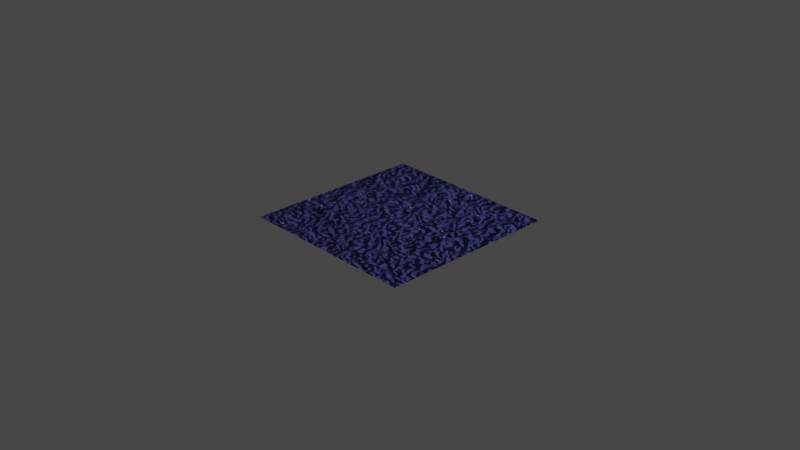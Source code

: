 # Source: displacement-map-test01.blend  (saved by Blender 3.6.11; exported with 4.5.12 LTS)
import bpy
from mathutils import Matrix  # noqa: F401  (used for matrix-valued properties, if any)

bpy.ops.wm.read_factory_settings(use_empty=True)
scene = bpy.context.scene
scene.name = 'Scene'

# ---- collections
col_collection = bpy.data.collections.new('Collection'); scene.collection.children.link(col_collection)

# ---- materials (node trees are filled in below, after node groups)
mat_dispmat = bpy.data.materials.new('DispMat')
mat_dispmat.alpha_threshold = 0.0
mat_dispmat.roughness = 0.5
mat_dispmat.line_color = (0.0, 0.0, 0.0, 1.0)

# ---- material node trees
mat_dispmat.use_nodes = True; mat_dispmat.node_tree.nodes.clear()
_N = mat_dispmat.node_tree.nodes; _L = mat_dispmat.node_tree.links
n0 = _N.new('ShaderNodeOutputMaterial'); n0.name = 'Material Output'; n0.location = (727, 578)
n1 = _N.new('ShaderNodeDisplacement'); n1.name = 'Displacement'; n1.location = (617, 336)
n1.inputs[2].default_value = 1.0
n2 = _N.new('ShaderNodeTexNoise'); n2.name = 'Noise Texture'; n2.location = (-114, 566)
n2.inputs[2].default_value = 272.4
n3 = _N.new('ShaderNodeBsdfAnisotropic'); n3.name = 'Glossy BSDF'; n3.location = (419, 564)
n3.distribution = 'GGX'
n3.inputs[0].default_value = (0.1347, 0.1413, 0.4618, 1.0)
n3.inputs[1].default_value = 1.0
n4 = _N.new('ShaderNodeBump'); n4.name = 'Bump'; n4.location = (187, 547)
n4.inputs[0].default_value = 0.1
n4.inputs[1].default_value = 1.0
n4.inputs[2].default_value = 1.0
n5 = _N.new('ShaderNodeMix'); n5.name = 'Mix'; n5.location = (-1, 235)
n5.data_type = 'RGBA'
n6 = _N.new('ShaderNodeTexNoise'); n6.name = 'Noise Texture.001'; n6.location = (-245, 289)
n6.inputs[2].default_value = 2.8
n6.inputs[4].default_value = 0.6458
n7 = _N.new('ShaderNodeTexVoronoi'); n7.name = 'Voronoi Texture'; n7.location = (222, 279)
n7.distance = 'MINKOWSKI'
n7.feature = 'SMOOTH_F1'
n7.inputs[2].default_value = -11.0
n7.inputs[6].default_value = 0.4792
n7.inputs[7].default_value = 8.3
n7.inputs[8].default_value = 0.5542
n8 = _N.new('ShaderNodeMapRange'); n8.name = 'Map Range'; n8.location = (416, 219)
n8.inputs[4].default_value = 5.0
n9 = _N.new('ShaderNodeTexCoord'); n9.name = 'Texture Coordinate'; n9.location = (-556, 247)
_L.new(n1.outputs[0], n0.inputs[2])
_L.new(n3.outputs[0], n0.inputs[0])
_L.new(n4.outputs[0], n3.inputs[4])
_L.new(n2.outputs[0], n4.inputs[3])
_L.new(n9.outputs[3], n6.inputs[0])
_L.new(n9.outputs[3], n5.inputs[2])
_L.new(n6.outputs[1], n5.inputs[3])
_L.new(n6.outputs[1], n5.inputs[7])
_L.new(n9.outputs[3], n5.inputs[6])
_L.new(n5.outputs[2], n7.inputs[0])
_L.new(n7.outputs[0], n8.inputs[0])
_L.new(n8.outputs[0], n1.inputs[0])
n0.is_active_output = True

# ---- world
world_world = bpy.data.worlds.new('World'); scene.world = world_world
world_world.use_nodes = True; world_world.node_tree.nodes.clear()
_N = world_world.node_tree.nodes; _L = world_world.node_tree.links
n0 = _N.new('ShaderNodeOutputWorld'); n0.name = 'World Output'; n0.location = (300, 300)
n1 = _N.new('ShaderNodeBackground'); n1.name = 'Background'; n1.location = (10, 300)
n1.inputs[0].default_value = (0.05088, 0.05088, 0.05088, 1.0)
_L.new(n1.outputs[0], n0.inputs[0])
n0.is_active_output = True
world_world.color = (0.05088, 0.05088, 0.05088)
world_world.use_sun_shadow = False
world_world.sun_shadow_jitter_overblur = 0.0

# ---- cameras
cam_camera = bpy.data.cameras.new('Camera')
cam_camera.clip_end = 100.0
cam_camera.ortho_scale = 7.314

# ---- lights
light_light = bpy.data.lights.new('Light', 'POINT')
light_light.transmission_factor = 0.0
light_light.energy = 1000.0
light_light.shadow_soft_size = 0.1
light_light.shadow_maximum_resolution = 0.006
light_light.use_absolute_resolution = True

# ---- meshes
me_plane = bpy.data.meshes.new('Plane')
me_plane.from_pydata([(-1.0, -1.0, 0.0), (1.0, -1.0, 0.0), (-1.0, 1.0, 0.0), (1.0, 1.0, 0.0), (-1.0, 0.0, 0.0), (0.0, -1.0, 0.0), (1.0, 0.0, 0.0), (0.0, 1.0, 0.0), (0.0, 0.0, 0.0), (-1.0, -0.09091, 0.0), (-1.0, -0.1818, 0.0), (-1.0, -0.2727, 0.0), (-1.0, -0.3636, 0.0), (-1.0, -0.4545, 0.0), (-1.0, -0.5455, 0.0), (-1.0, -0.6364, 0.0), (-1.0, -0.7273, 0.0), (-1.0, -0.8182, 0.0), (-1.0, -0.9091, 0.0), (0.09091, -1.0, 0.0), (0.1818, -1.0, 0.0), (0.2727, -1.0, 0.0), (0.3636, -1.0, 0.0), (0.4545, -1.0, 0.0), (0.5455, -1.0, 0.0), (0.6364, -1.0, 0.0), (0.7273, -1.0, 0.0), (0.8182, -1.0, 0.0), (0.9091, -1.0, 0.0), (1.0, 0.09091, 0.0), (1.0, 0.1818, 0.0), (1.0, 0.2727, 0.0), (1.0, 0.3636, 0.0), (1.0, 0.4545, 0.0), (1.0, 0.5455, 0.0), (1.0, 0.6364, 0.0), (1.0, 0.7273, 0.0), (1.0, 0.8182, 0.0), (1.0, 0.9091, 0.0), (-0.09091, 1.0, 0.0), (-0.1818, 1.0, 0.0), (-0.2727, 1.0, 0.0), (-0.3636, 1.0, 0.0), (-0.4545, 1.0, 0.0), (-0.5455, 1.0, 0.0), (-0.6364, 1.0, 0.0), (-0.7273, 1.0, 0.0), (-0.8182, 1.0, 0.0), (-0.9091, 1.0, 0.0), (-1.0, 0.9091, 0.0), (-1.0, 0.8182, 0.0), (-1.0, 0.7273, 0.0), (-1.0, 0.6364, 0.0), (-1.0, 0.5455, 0.0), (-1.0, 0.4545, 0.0), (-1.0, 0.3636, 0.0), (-1.0, 0.2727, 0.0), (-1.0, 0.1818, 0.0), (-1.0, 0.09091, 0.0), (-0.9091, -1.0, 0.0), (-0.8182, -1.0, 0.0), (-0.7273, -1.0, 0.0), (-0.6364, -1.0, 0.0), (-0.5455, -1.0, 0.0), (-0.4545, -1.0, 0.0), (-0.3636, -1.0, 0.0), (-0.2727, -1.0, 0.0), (-0.1818, -1.0, 0.0), (-0.09091, -1.0, 0.0), (1.0, -0.9091, 0.0), (1.0, -0.8182, 0.0), (1.0, -0.7273, 0.0), (1.0, -0.6364, 0.0), (1.0, -0.5455, 0.0), (1.0, -0.4545, 0.0), (1.0, -0.3636, 0.0), (1.0, -0.2727, 0.0), (1.0, -0.1818, 0.0), (1.0, -0.09091, 0.0), (0.9091, 1.0, 0.0), (0.8182, 1.0, 0.0), (0.7273, 1.0, 0.0), (0.6364, 1.0, 0.0), (0.5455, 1.0, 0.0), (0.4545, 1.0, 0.0), (0.3636, 1.0, 0.0), (0.2727, 1.0, 0.0), (0.1818, 1.0, 0.0), (0.09091, 1.0, 0.0), (0.0, 0.09091, 0.0), (0.0, 0.1818, 0.0), (0.0, 0.2727, 0.0), (0.0, 0.3636, 0.0), (0.0, 0.4545, 0.0), (0.0, 0.5455, 0.0), (0.0, 0.6364, 0.0), (0.0, 0.7273, 0.0), (0.0, 0.8182, 0.0), (0.0, 0.9091, 0.0), (0.0, -0.9091, 0.0), (0.0, -0.8182, 0.0), (0.0, -0.7273, 0.0), (0.0, -0.6364, 0.0), (0.0, -0.5455, 0.0), (0.0, -0.4545, 0.0), (0.0, -0.3636, 0.0), (0.0, -0.2727, 0.0), (0.0, -0.1818, 0.0), (0.0, -0.09091, 0.0), (-0.09091, 0.0, 0.0), (-0.1818, 0.0, 0.0), (-0.2727, 0.0, 0.0), (-0.3636, 0.0, 0.0), (-0.4545, 0.0, 0.0), (-0.5455, 0.0, 0.0), (-0.6364, 0.0, 0.0), (-0.7273, 0.0, 0.0), (-0.8182, 0.0, 0.0), (-0.9091, 0.0, 0.0), (0.9091, 0.0, 0.0), (0.8182, 0.0, 0.0), (0.7273, 0.0, 0.0), (0.6364, 0.0, 0.0), (0.5455, 0.0, 0.0), (0.4545, 0.0, 0.0), (0.3636, 0.0, 0.0), (0.2727, 0.0, 0.0), (0.1818, 0.0, 0.0), (0.09091, 0.0, 0.0), (0.09091, -0.9091, 0.0), (0.09091, -0.8182, 0.0), (0.09091, -0.7273, 0.0), (0.09091, -0.6364, 0.0), (0.09091, -0.5455, 0.0), (0.09091, -0.4545, 0.0), (0.09091, -0.3636, 0.0), (0.09091, -0.2727, 0.0), (0.09091, -0.1818, 0.0), (0.09091, -0.09091, 0.0), (0.1818, -0.9091, 0.0), (0.1818, -0.8182, 0.0), (0.1818, -0.7273, 0.0), (0.1818, -0.6364, 0.0), (0.1818, -0.5455, 0.0), (0.1818, -0.4545, 0.0), (0.1818, -0.3636, 0.0), (0.1818, -0.2727, 0.0), (0.1818, -0.1818, 0.0), (0.1818, -0.09091, 0.0), (0.2727, -0.9091, 0.0), (0.2727, -0.8182, 0.0), (0.2727, -0.7273, 0.0), (0.2727, -0.6364, 0.0), (0.2727, -0.5455, 0.0), (0.2727, -0.4545, 0.0), (0.2727, -0.3636, 0.0), (0.2727, -0.2727, 0.0), (0.2727, -0.1818, 0.0), (0.2727, -0.09091, 0.0), (0.3636, -0.9091, 0.0), (0.3636, -0.8182, 0.0), (0.3636, -0.7273, 0.0), (0.3636, -0.6364, 0.0), (0.3636, -0.5455, 0.0), (0.3636, -0.4545, 0.0), (0.3636, -0.3636, 0.0), (0.3636, -0.2727, 0.0), (0.3636, -0.1818, 0.0), (0.3636, -0.09091, 0.0), (0.4545, -0.9091, 0.0), (0.4545, -0.8182, 0.0), (0.4545, -0.7273, 0.0), (0.4545, -0.6364, 0.0), (0.4545, -0.5455, 0.0), (0.4545, -0.4545, 0.0), (0.4545, -0.3636, 0.0), (0.4545, -0.2727, 0.0), (0.4545, -0.1818, 0.0), (0.4545, -0.09091, 0.0), (0.5455, -0.9091, 0.0), (0.5455, -0.8182, 0.0), (0.5455, -0.7273, 0.0), (0.5455, -0.6364, 0.0), (0.5455, -0.5455, 0.0), (0.5455, -0.4545, 0.0), (0.5455, -0.3636, 0.0), (0.5455, -0.2727, 0.0), (0.5455, -0.1818, 0.0), (0.5455, -0.09091, 0.0), (0.6364, -0.9091, 0.0), (0.6364, -0.8182, 0.0), (0.6364, -0.7273, 0.0), (0.6364, -0.6364, 0.0), (0.6364, -0.5455, 0.0), (0.6364, -0.4545, 0.0), (0.6364, -0.3636, 0.0), (0.6364, -0.2727, 0.0), (0.6364, -0.1818, 0.0), (0.6364, -0.09091, 0.0), (0.7273, -0.9091, 0.0), (0.7273, -0.8182, 0.0), (0.7273, -0.7273, 0.0), (0.7273, -0.6364, 0.0), (0.7273, -0.5455, 0.0), (0.7273, -0.4545, 0.0), (0.7273, -0.3636, 0.0), (0.7273, -0.2727, 0.0), (0.7273, -0.1818, 0.0), (0.7273, -0.09091, 0.0), (0.8182, -0.9091, 0.0), (0.8182, -0.8182, 0.0), (0.8182, -0.7273, 0.0), (0.8182, -0.6364, 0.0), (0.8182, -0.5455, 0.0), (0.8182, -0.4545, 0.0), (0.8182, -0.3636, 0.0), (0.8182, -0.2727, 0.0), (0.8182, -0.1818, 0.0), (0.8182, -0.09091, 0.0), (0.9091, -0.9091, 0.0), (0.9091, -0.8182, 0.0), (0.9091, -0.7273, 0.0), (0.9091, -0.6364, 0.0), (0.9091, -0.5455, 0.0), (0.9091, -0.4545, 0.0), (0.9091, -0.3636, 0.0), (0.9091, -0.2727, 0.0), (0.9091, -0.1818, 0.0), (0.9091, -0.09091, 0.0), (-0.9091, -0.9091, 0.0), (-0.9091, -0.8182, 0.0), (-0.9091, -0.7273, 0.0), (-0.9091, -0.6364, 0.0), (-0.9091, -0.5455, 0.0), (-0.9091, -0.4545, 0.0), (-0.9091, -0.3636, 0.0), (-0.9091, -0.2727, 0.0), (-0.9091, -0.1818, 0.0), (-0.9091, -0.09091, 0.0), (-0.8182, -0.9091, 0.0), (-0.8182, -0.8182, 0.0), (-0.8182, -0.7273, 0.0), (-0.8182, -0.6364, 0.0), (-0.8182, -0.5455, 0.0), (-0.8182, -0.4545, 0.0), (-0.8182, -0.3636, 0.0), (-0.8182, -0.2727, 0.0), (-0.8182, -0.1818, 0.0), (-0.8182, -0.09091, 0.0), (-0.7273, -0.9091, 0.0), (-0.7273, -0.8182, 0.0), (-0.7273, -0.7273, 0.0), (-0.7273, -0.6364, 0.0), (-0.7273, -0.5455, 0.0), (-0.7273, -0.4545, 0.0), (-0.7273, -0.3636, 0.0), (-0.7273, -0.2727, 0.0), (-0.7273, -0.1818, 0.0), (-0.7273, -0.09091, 0.0), (-0.6364, -0.9091, 0.0), (-0.6364, -0.8182, 0.0), (-0.6364, -0.7273, 0.0), (-0.6364, -0.6364, 0.0), (-0.6364, -0.5455, 0.0), (-0.6364, -0.4545, 0.0), (-0.6364, -0.3636, 0.0), (-0.6364, -0.2727, 0.0), (-0.6364, -0.1818, 0.0), (-0.6364, -0.09091, 0.0), (-0.5455, -0.9091, 0.0), (-0.5455, -0.8182, 0.0), (-0.5455, -0.7273, 0.0), (-0.5455, -0.6364, 0.0), (-0.5455, -0.5455, 0.0), (-0.5455, -0.4545, 0.0), (-0.5455, -0.3636, 0.0), (-0.5455, -0.2727, 0.0), (-0.5455, -0.1818, 0.0), (-0.5455, -0.09091, 0.0), (-0.4545, -0.9091, 0.0), (-0.4545, -0.8182, 0.0), (-0.4545, -0.7273, 0.0), (-0.4545, -0.6364, 0.0), (-0.4545, -0.5455, 0.0), (-0.4545, -0.4545, 0.0), (-0.4545, -0.3636, 0.0), (-0.4545, -0.2727, 0.0), (-0.4545, -0.1818, 0.0), (-0.4545, -0.09091, 0.0), (-0.3636, -0.9091, 0.0), (-0.3636, -0.8182, 0.0), (-0.3636, -0.7273, 0.0), (-0.3636, -0.6364, 0.0), (-0.3636, -0.5455, 0.0), (-0.3636, -0.4545, 0.0), (-0.3636, -0.3636, 0.0), (-0.3636, -0.2727, 0.0), (-0.3636, -0.1818, 0.0), (-0.3636, -0.09091, 0.0), (-0.2727, -0.9091, 0.0), (-0.2727, -0.8182, 0.0), (-0.2727, -0.7273, 0.0), (-0.2727, -0.6364, 0.0), (-0.2727, -0.5455, 0.0), (-0.2727, -0.4545, 0.0), (-0.2727, -0.3636, 0.0), (-0.2727, -0.2727, 0.0), (-0.2727, -0.1818, 0.0), (-0.2727, -0.09091, 0.0), (-0.1818, -0.9091, 0.0), (-0.1818, -0.8182, 0.0), (-0.1818, -0.7273, 0.0), (-0.1818, -0.6364, 0.0), (-0.1818, -0.5455, 0.0), (-0.1818, -0.4545, 0.0), (-0.1818, -0.3636, 0.0), (-0.1818, -0.2727, 0.0), (-0.1818, -0.1818, 0.0), (-0.1818, -0.09091, 0.0), (-0.09091, -0.9091, 0.0), (-0.09091, -0.8182, 0.0), (-0.09091, -0.7273, 0.0), (-0.09091, -0.6364, 0.0), (-0.09091, -0.5455, 0.0), (-0.09091, -0.4545, 0.0), (-0.09091, -0.3636, 0.0), (-0.09091, -0.2727, 0.0), (-0.09091, -0.1818, 0.0), (-0.09091, -0.09091, 0.0), (-0.9091, 0.09091, 0.0), (-0.9091, 0.1818, 0.0), (-0.9091, 0.2727, 0.0), (-0.9091, 0.3636, 0.0), (-0.9091, 0.4545, 0.0), (-0.9091, 0.5455, 0.0), (-0.9091, 0.6364, 0.0), (-0.9091, 0.7273, 0.0), (-0.9091, 0.8182, 0.0), (-0.9091, 0.9091, 0.0), (-0.8182, 0.09091, 0.0), (-0.8182, 0.1818, 0.0), (-0.8182, 0.2727, 0.0), (-0.8182, 0.3636, 0.0), (-0.8182, 0.4545, 0.0), (-0.8182, 0.5455, 0.0), (-0.8182, 0.6364, 0.0), (-0.8182, 0.7273, 0.0), (-0.8182, 0.8182, 0.0), (-0.8182, 0.9091, 0.0), (-0.7273, 0.09091, 0.0), (-0.7273, 0.1818, 0.0), (-0.7273, 0.2727, 0.0), (-0.7273, 0.3636, 0.0), (-0.7273, 0.4545, 0.0), (-0.7273, 0.5455, 0.0), (-0.7273, 0.6364, 0.0), (-0.7273, 0.7273, 0.0), (-0.7273, 0.8182, 0.0), (-0.7273, 0.9091, 0.0), (-0.6364, 0.09091, 0.0), (-0.6364, 0.1818, 0.0), (-0.6364, 0.2727, 0.0), (-0.6364, 0.3636, 0.0), (-0.6364, 0.4545, 0.0), (-0.6364, 0.5455, 0.0), (-0.6364, 0.6364, 0.0), (-0.6364, 0.7273, 0.0), (-0.6364, 0.8182, 0.0), (-0.6364, 0.9091, 0.0), (-0.5455, 0.09091, 0.0), (-0.5455, 0.1818, 0.0), (-0.5455, 0.2727, 0.0), (-0.5455, 0.3636, 0.0), (-0.5455, 0.4545, 0.0), (-0.5455, 0.5455, 0.0), (-0.5455, 0.6364, 0.0), (-0.5455, 0.7273, 0.0), (-0.5455, 0.8182, 0.0), (-0.5455, 0.9091, 0.0), (-0.4545, 0.09091, 0.0), (-0.4545, 0.1818, 0.0), (-0.4545, 0.2727, 0.0), (-0.4545, 0.3636, 0.0), (-0.4545, 0.4545, 0.0), (-0.4545, 0.5455, 0.0), (-0.4545, 0.6364, 0.0), (-0.4545, 0.7273, 0.0), (-0.4545, 0.8182, 0.0), (-0.4545, 0.9091, 0.0), (-0.3636, 0.09091, 0.0), (-0.3636, 0.1818, 0.0), (-0.3636, 0.2727, 0.0), (-0.3636, 0.3636, 0.0), (-0.3636, 0.4545, 0.0), (-0.3636, 0.5455, 0.0), (-0.3636, 0.6364, 0.0), (-0.3636, 0.7273, 0.0), (-0.3636, 0.8182, 0.0), (-0.3636, 0.9091, 0.0), (-0.2727, 0.09091, 0.0), (-0.2727, 0.1818, 0.0), (-0.2727, 0.2727, 0.0), (-0.2727, 0.3636, 0.0), (-0.2727, 0.4545, 0.0), (-0.2727, 0.5455, 0.0), (-0.2727, 0.6364, 0.0), (-0.2727, 0.7273, 0.0), (-0.2727, 0.8182, 0.0), (-0.2727, 0.9091, 0.0), (-0.1818, 0.09091, 0.0), (-0.1818, 0.1818, 0.0), (-0.1818, 0.2727, 0.0), (-0.1818, 0.3636, 0.0), (-0.1818, 0.4545, 0.0), (-0.1818, 0.5455, 0.0), (-0.1818, 0.6364, 0.0), (-0.1818, 0.7273, 0.0), (-0.1818, 0.8182, 0.0), (-0.1818, 0.9091, 0.0), (-0.09091, 0.09091, 0.0), (-0.09091, 0.1818, 0.0), (-0.09091, 0.2727, 0.0), (-0.09091, 0.3636, 0.0), (-0.09091, 0.4545, 0.0), (-0.09091, 0.5455, 0.0), (-0.09091, 0.6364, 0.0), (-0.09091, 0.7273, 0.0), (-0.09091, 0.8182, 0.0), (-0.09091, 0.9091, 0.0), (0.09091, 0.09091, 0.0), (0.09091, 0.1818, 0.0), (0.09091, 0.2727, 0.0), (0.09091, 0.3636, 0.0), (0.09091, 0.4545, 0.0), (0.09091, 0.5455, 0.0), (0.09091, 0.6364, 0.0), (0.09091, 0.7273, 0.0), (0.09091, 0.8182, 0.0), (0.09091, 0.9091, 0.0), (0.1818, 0.09091, 0.0), (0.1818, 0.1818, 0.0), (0.1818, 0.2727, 0.0), (0.1818, 0.3636, 0.0), (0.1818, 0.4545, 0.0), (0.1818, 0.5455, 0.0), (0.1818, 0.6364, 0.0), (0.1818, 0.7273, 0.0), (0.1818, 0.8182, 0.0), (0.1818, 0.9091, 0.0), (0.2727, 0.09091, 0.0), (0.2727, 0.1818, 0.0), (0.2727, 0.2727, 0.0), (0.2727, 0.3636, 0.0), (0.2727, 0.4545, 0.0), (0.2727, 0.5455, 0.0), (0.2727, 0.6364, 0.0), (0.2727, 0.7273, 0.0), (0.2727, 0.8182, 0.0), (0.2727, 0.9091, 0.0), (0.3636, 0.09091, 0.0), (0.3636, 0.1818, 0.0), (0.3636, 0.2727, 0.0), (0.3636, 0.3636, 0.0), (0.3636, 0.4545, 0.0), (0.3636, 0.5455, 0.0), (0.3636, 0.6364, 0.0), (0.3636, 0.7273, 0.0), (0.3636, 0.8182, 0.0), (0.3636, 0.9091, 0.0), (0.4545, 0.09091, 0.0), (0.4545, 0.1818, 0.0), (0.4545, 0.2727, 0.0), (0.4545, 0.3636, 0.0), (0.4545, 0.4545, 0.0), (0.4545, 0.5455, 0.0), (0.4545, 0.6364, 0.0), (0.4545, 0.7273, 0.0), (0.4545, 0.8182, 0.0), (0.4545, 0.9091, 0.0), (0.5455, 0.09091, 0.0), (0.5455, 0.1818, 0.0), (0.5455, 0.2727, 0.0), (0.5455, 0.3636, 0.0), (0.5455, 0.4545, 0.0), (0.5455, 0.5455, 0.0), (0.5455, 0.6364, 0.0), (0.5455, 0.7273, 0.0), (0.5455, 0.8182, 0.0), (0.5455, 0.9091, 0.0), (0.6364, 0.09091, 0.0), (0.6364, 0.1818, 0.0), (0.6364, 0.2727, 0.0), (0.6364, 0.3636, 0.0), (0.6364, 0.4545, 0.0), (0.6364, 0.5455, 0.0), (0.6364, 0.6364, 0.0), (0.6364, 0.7273, 0.0), (0.6364, 0.8182, 0.0), (0.6364, 0.9091, 0.0), (0.7273, 0.09091, 0.0), (0.7273, 0.1818, 0.0), (0.7273, 0.2727, 0.0), (0.7273, 0.3636, 0.0), (0.7273, 0.4545, 0.0), (0.7273, 0.5455, 0.0), (0.7273, 0.6364, 0.0), (0.7273, 0.7273, 0.0), (0.7273, 0.8182, 0.0), (0.7273, 0.9091, 0.0), (0.8182, 0.09091, 0.0), (0.8182, 0.1818, 0.0), (0.8182, 0.2727, 0.0), (0.8182, 0.3636, 0.0), (0.8182, 0.4545, 0.0), (0.8182, 0.5455, 0.0), (0.8182, 0.6364, 0.0), (0.8182, 0.7273, 0.0), (0.8182, 0.8182, 0.0), (0.8182, 0.9091, 0.0), (0.9091, 0.09091, 0.0), (0.9091, 0.1818, 0.0), (0.9091, 0.2727, 0.0), (0.9091, 0.3636, 0.0), (0.9091, 0.4545, 0.0), (0.9091, 0.5455, 0.0), (0.9091, 0.6364, 0.0), (0.9091, 0.7273, 0.0), (0.9091, 0.8182, 0.0), (0.9091, 0.9091, 0.0)], [], [(528, 38, 3, 79), (428, 98, 7, 39), (328, 108, 8, 109), (228, 78, 6, 119), (108, 138, 128, 8), (138, 148, 127, 128), (148, 158, 126, 127), (158, 168, 125, 126), (168, 178, 124, 125), (178, 188, 123, 124), (188, 198, 122, 123), (198, 208, 121, 122), (208, 218, 120, 121), (218, 228, 119, 120), (5, 19, 129, 99), (99, 129, 130, 100), (100, 130, 131, 101), (101, 131, 132, 102), (102, 132, 133, 103), (103, 133, 134, 104), (104, 134, 135, 105), (105, 135, 136, 106), (106, 136, 137, 107), (107, 137, 138, 108), (19, 20, 139, 129), (129, 139, 140, 130), (130, 140, 141, 131), (131, 141, 142, 132), (132, 142, 143, 133), (133, 143, 144, 134), (134, 144, 145, 135), (135, 145, 146, 136), (136, 146, 147, 137), (137, 147, 148, 138), (20, 21, 149, 139), (139, 149, 150, 140), (140, 150, 151, 141), (141, 151, 152, 142), (142, 152, 153, 143), (143, 153, 154, 144), (144, 154, 155, 145), (145, 155, 156, 146), (146, 156, 157, 147), (147, 157, 158, 148), (21, 22, 159, 149), (149, 159, 160, 150), (150, 160, 161, 151), (151, 161, 162, 152), (152, 162, 163, 153), (153, 163, 164, 154), (154, 164, 165, 155), (155, 165, 166, 156), (156, 166, 167, 157), (157, 167, 168, 158), (22, 23, 169, 159), (159, 169, 170, 160), (160, 170, 171, 161), (161, 171, 172, 162), (162, 172, 173, 163), (163, 173, 174, 164), (164, 174, 175, 165), (165, 175, 176, 166), (166, 176, 177, 167), (167, 177, 178, 168), (23, 24, 179, 169), (169, 179, 180, 170), (170, 180, 181, 171), (171, 181, 182, 172), (172, 182, 183, 173), (173, 183, 184, 174), (174, 184, 185, 175), (175, 185, 186, 176), (176, 186, 187, 177), (177, 187, 188, 178), (24, 25, 189, 179), (179, 189, 190, 180), (180, 190, 191, 181), (181, 191, 192, 182), (182, 192, 193, 183), (183, 193, 194, 184), (184, 194, 195, 185), (185, 195, 196, 186), (186, 196, 197, 187), (187, 197, 198, 188), (25, 26, 199, 189), (189, 199, 200, 190), (190, 200, 201, 191), (191, 201, 202, 192), (192, 202, 203, 193), (193, 203, 204, 194), (194, 204, 205, 195), (195, 205, 206, 196), (196, 206, 207, 197), (197, 207, 208, 198), (26, 27, 209, 199), (199, 209, 210, 200), (200, 210, 211, 201), (201, 211, 212, 202), (202, 212, 213, 203), (203, 213, 214, 204), (204, 214, 215, 205), (205, 215, 216, 206), (206, 216, 217, 207), (207, 217, 218, 208), (27, 28, 219, 209), (209, 219, 220, 210), (210, 220, 221, 211), (211, 221, 222, 212), (212, 222, 223, 213), (213, 223, 224, 214), (214, 224, 225, 215), (215, 225, 226, 216), (216, 226, 227, 217), (217, 227, 228, 218), (28, 1, 69, 219), (219, 69, 70, 220), (220, 70, 71, 221), (221, 71, 72, 222), (222, 72, 73, 223), (223, 73, 74, 224), (224, 74, 75, 225), (225, 75, 76, 226), (226, 76, 77, 227), (227, 77, 78, 228), (9, 238, 118, 4), (238, 248, 117, 118), (248, 258, 116, 117), (258, 268, 115, 116), (268, 278, 114, 115), (278, 288, 113, 114), (288, 298, 112, 113), (298, 308, 111, 112), (308, 318, 110, 111), (318, 328, 109, 110), (0, 59, 229, 18), (18, 229, 230, 17), (17, 230, 231, 16), (16, 231, 232, 15), (15, 232, 233, 14), (14, 233, 234, 13), (13, 234, 235, 12), (12, 235, 236, 11), (11, 236, 237, 10), (10, 237, 238, 9), (59, 60, 239, 229), (229, 239, 240, 230), (230, 240, 241, 231), (231, 241, 242, 232), (232, 242, 243, 233), (233, 243, 244, 234), (234, 244, 245, 235), (235, 245, 246, 236), (236, 246, 247, 237), (237, 247, 248, 238), (60, 61, 249, 239), (239, 249, 250, 240), (240, 250, 251, 241), (241, 251, 252, 242), (242, 252, 253, 243), (243, 253, 254, 244), (244, 254, 255, 245), (245, 255, 256, 246), (246, 256, 257, 247), (247, 257, 258, 248), (61, 62, 259, 249), (249, 259, 260, 250), (250, 260, 261, 251), (251, 261, 262, 252), (252, 262, 263, 253), (253, 263, 264, 254), (254, 264, 265, 255), (255, 265, 266, 256), (256, 266, 267, 257), (257, 267, 268, 258), (62, 63, 269, 259), (259, 269, 270, 260), (260, 270, 271, 261), (261, 271, 272, 262), (262, 272, 273, 263), (263, 273, 274, 264), (264, 274, 275, 265), (265, 275, 276, 266), (266, 276, 277, 267), (267, 277, 278, 268), (63, 64, 279, 269), (269, 279, 280, 270), (270, 280, 281, 271), (271, 281, 282, 272), (272, 282, 283, 273), (273, 283, 284, 274), (274, 284, 285, 275), (275, 285, 286, 276), (276, 286, 287, 277), (277, 287, 288, 278), (64, 65, 289, 279), (279, 289, 290, 280), (280, 290, 291, 281), (281, 291, 292, 282), (282, 292, 293, 283), (283, 293, 294, 284), (284, 294, 295, 285), (285, 295, 296, 286), (286, 296, 297, 287), (287, 297, 298, 288), (65, 66, 299, 289), (289, 299, 300, 290), (290, 300, 301, 291), (291, 301, 302, 292), (292, 302, 303, 293), (293, 303, 304, 294), (294, 304, 305, 295), (295, 305, 306, 296), (296, 306, 307, 297), (297, 307, 308, 298), (66, 67, 309, 299), (299, 309, 310, 300), (300, 310, 311, 301), (301, 311, 312, 302), (302, 312, 313, 303), (303, 313, 314, 304), (304, 314, 315, 305), (305, 315, 316, 306), (306, 316, 317, 307), (307, 317, 318, 308), (67, 68, 319, 309), (309, 319, 320, 310), (310, 320, 321, 311), (311, 321, 322, 312), (312, 322, 323, 313), (313, 323, 324, 314), (314, 324, 325, 315), (315, 325, 326, 316), (316, 326, 327, 317), (317, 327, 328, 318), (68, 5, 99, 319), (319, 99, 100, 320), (320, 100, 101, 321), (321, 101, 102, 322), (322, 102, 103, 323), (323, 103, 104, 324), (324, 104, 105, 325), (325, 105, 106, 326), (326, 106, 107, 327), (327, 107, 108, 328), (49, 338, 48, 2), (338, 348, 47, 48), (348, 358, 46, 47), (358, 368, 45, 46), (368, 378, 44, 45), (378, 388, 43, 44), (388, 398, 42, 43), (398, 408, 41, 42), (408, 418, 40, 41), (418, 428, 39, 40), (4, 118, 329, 58), (58, 329, 330, 57), (57, 330, 331, 56), (56, 331, 332, 55), (55, 332, 333, 54), (54, 333, 334, 53), (53, 334, 335, 52), (52, 335, 336, 51), (51, 336, 337, 50), (50, 337, 338, 49), (118, 117, 339, 329), (329, 339, 340, 330), (330, 340, 341, 331), (331, 341, 342, 332), (332, 342, 343, 333), (333, 343, 344, 334), (334, 344, 345, 335), (335, 345, 346, 336), (336, 346, 347, 337), (337, 347, 348, 338), (117, 116, 349, 339), (339, 349, 350, 340), (340, 350, 351, 341), (341, 351, 352, 342), (342, 352, 353, 343), (343, 353, 354, 344), (344, 354, 355, 345), (345, 355, 356, 346), (346, 356, 357, 347), (347, 357, 358, 348), (116, 115, 359, 349), (349, 359, 360, 350), (350, 360, 361, 351), (351, 361, 362, 352), (352, 362, 363, 353), (353, 363, 364, 354), (354, 364, 365, 355), (355, 365, 366, 356), (356, 366, 367, 357), (357, 367, 368, 358), (115, 114, 369, 359), (359, 369, 370, 360), (360, 370, 371, 361), (361, 371, 372, 362), (362, 372, 373, 363), (363, 373, 374, 364), (364, 374, 375, 365), (365, 375, 376, 366), (366, 376, 377, 367), (367, 377, 378, 368), (114, 113, 379, 369), (369, 379, 380, 370), (370, 380, 381, 371), (371, 381, 382, 372), (372, 382, 383, 373), (373, 383, 384, 374), (374, 384, 385, 375), (375, 385, 386, 376), (376, 386, 387, 377), (377, 387, 388, 378), (113, 112, 389, 379), (379, 389, 390, 380), (380, 390, 391, 381), (381, 391, 392, 382), (382, 392, 393, 383), (383, 393, 394, 384), (384, 394, 395, 385), (385, 395, 396, 386), (386, 396, 397, 387), (387, 397, 398, 388), (112, 111, 399, 389), (389, 399, 400, 390), (390, 400, 401, 391), (391, 401, 402, 392), (392, 402, 403, 393), (393, 403, 404, 394), (394, 404, 405, 395), (395, 405, 406, 396), (396, 406, 407, 397), (397, 407, 408, 398), (111, 110, 409, 399), (399, 409, 410, 400), (400, 410, 411, 401), (401, 411, 412, 402), (402, 412, 413, 403), (403, 413, 414, 404), (404, 414, 415, 405), (405, 415, 416, 406), (406, 416, 417, 407), (407, 417, 418, 408), (110, 109, 419, 409), (409, 419, 420, 410), (410, 420, 421, 411), (411, 421, 422, 412), (412, 422, 423, 413), (413, 423, 424, 414), (414, 424, 425, 415), (415, 425, 426, 416), (416, 426, 427, 417), (417, 427, 428, 418), (109, 8, 89, 419), (419, 89, 90, 420), (420, 90, 91, 421), (421, 91, 92, 422), (422, 92, 93, 423), (423, 93, 94, 424), (424, 94, 95, 425), (425, 95, 96, 426), (426, 96, 97, 427), (427, 97, 98, 428), (98, 438, 88, 7), (438, 448, 87, 88), (448, 458, 86, 87), (458, 468, 85, 86), (468, 478, 84, 85), (478, 488, 83, 84), (488, 498, 82, 83), (498, 508, 81, 82), (508, 518, 80, 81), (518, 528, 79, 80), (8, 128, 429, 89), (89, 429, 430, 90), (90, 430, 431, 91), (91, 431, 432, 92), (92, 432, 433, 93), (93, 433, 434, 94), (94, 434, 435, 95), (95, 435, 436, 96), (96, 436, 437, 97), (97, 437, 438, 98), (128, 127, 439, 429), (429, 439, 440, 430), (430, 440, 441, 431), (431, 441, 442, 432), (432, 442, 443, 433), (433, 443, 444, 434), (434, 444, 445, 435), (435, 445, 446, 436), (436, 446, 447, 437), (437, 447, 448, 438), (127, 126, 449, 439), (439, 449, 450, 440), (440, 450, 451, 441), (441, 451, 452, 442), (442, 452, 453, 443), (443, 453, 454, 444), (444, 454, 455, 445), (445, 455, 456, 446), (446, 456, 457, 447), (447, 457, 458, 448), (126, 125, 459, 449), (449, 459, 460, 450), (450, 460, 461, 451), (451, 461, 462, 452), (452, 462, 463, 453), (453, 463, 464, 454), (454, 464, 465, 455), (455, 465, 466, 456), (456, 466, 467, 457), (457, 467, 468, 458), (125, 124, 469, 459), (459, 469, 470, 460), (460, 470, 471, 461), (461, 471, 472, 462), (462, 472, 473, 463), (463, 473, 474, 464), (464, 474, 475, 465), (465, 475, 476, 466), (466, 476, 477, 467), (467, 477, 478, 468), (124, 123, 479, 469), (469, 479, 480, 470), (470, 480, 481, 471), (471, 481, 482, 472), (472, 482, 483, 473), (473, 483, 484, 474), (474, 484, 485, 475), (475, 485, 486, 476), (476, 486, 487, 477), (477, 487, 488, 478), (123, 122, 489, 479), (479, 489, 490, 480), (480, 490, 491, 481), (481, 491, 492, 482), (482, 492, 493, 483), (483, 493, 494, 484), (484, 494, 495, 485), (485, 495, 496, 486), (486, 496, 497, 487), (487, 497, 498, 488), (122, 121, 499, 489), (489, 499, 500, 490), (490, 500, 501, 491), (491, 501, 502, 492), (492, 502, 503, 493), (493, 503, 504, 494), (494, 504, 505, 495), (495, 505, 506, 496), (496, 506, 507, 497), (497, 507, 508, 498), (121, 120, 509, 499), (499, 509, 510, 500), (500, 510, 511, 501), (501, 511, 512, 502), (502, 512, 513, 503), (503, 513, 514, 504), (504, 514, 515, 505), (505, 515, 516, 506), (506, 516, 517, 507), (507, 517, 518, 508), (120, 119, 519, 509), (509, 519, 520, 510), (510, 520, 521, 511), (511, 521, 522, 512), (512, 522, 523, 513), (513, 523, 524, 514), (514, 524, 525, 515), (515, 525, 526, 516), (516, 526, 527, 517), (517, 527, 528, 518), (119, 6, 29, 519), (519, 29, 30, 520), (520, 30, 31, 521), (521, 31, 32, 522), (522, 32, 33, 523), (523, 33, 34, 524), (524, 34, 35, 525), (525, 35, 36, 526), (526, 36, 37, 527), (527, 37, 38, 528)])
_uv = me_plane.uv_layers.new(name='UVMap')
_uv.uv.foreach_set('vector', [0.9545, 0.9545, 1.0, 0.9545, 1.0, 1.0, 0.9545, 1.0, 0.4545, 0.9545, 0.5, 0.9545, 0.5, 1.0, 0.4545, 1.0, 0.4545, 0.4545, 0.5, 0.4545, 0.5, 0.5, 0.4545, 0.5, 0.9545, 0.4545, 1.0, 0.4545, 1.0, 0.5, 0.9545, 0.5, 0.5, 0.4545, 0.5455, 0.4545, 0.5455, 0.5, 0.5, 0.5, 0.5455, 0.4545, 0.5909, 0.4545, 0.5909, 0.5, 0.5455, 0.5, 0.5909, 0.4545, 0.6364, 0.4545, 0.6364, 0.5, 0.5909, 0.5, 0.6364, 0.4545, 0.6818, 0.4545, 0.6818, 0.5, 0.6364, 0.5, 0.6818, 0.4545, 0.7273, 0.4545, 0.7273, 0.5, 0.6818, 0.5, 0.7273, 0.4545, 0.7727, 0.4545, 0.7727, 0.5, 0.7273, 0.5, 0.7727, 0.4545, 0.8182, 0.4545, 0.8182, 0.5, 0.7727, 0.5, 0.8182, 0.4545, 0.8636, 0.4545, 0.8636, 0.5, 0.8182, 0.5, 0.8636, 0.4545, 0.9091, 0.4545, 0.9091, 0.5, 0.8636, 0.5, 0.9091, 0.4545, 0.9545, 0.4545, 0.9545, 0.5, 0.9091, 0.5, 0.5, 0.0, 0.5455, 0.0, 0.5455, 0.04545, 0.5, 0.04545, 0.5, 0.04545, 0.5455, 0.04545, 0.5455, 0.09091, 0.5, 0.09091, 0.5, 0.09091, 0.5455, 0.09091, 0.5455, 0.1364, 0.5, 0.1364, 0.5, 0.1364, 0.5455, 0.1364, 0.5455, 0.1818, 0.5, 0.1818, 0.5, 0.1818, 0.5455, 0.1818, 0.5455, 0.2273, 0.5, 0.2273, 0.5, 0.2273, 0.5455, 0.2273, 0.5455, 0.2727, 0.5, 0.2727, 0.5, 0.2727, 0.5455, 0.2727, 0.5455, 0.3182, 0.5, 0.3182, 0.5, 0.3182, 0.5455, 0.3182, 0.5455, 0.3636, 0.5, 0.3636, 0.5, 0.3636, 0.5455, 0.3636, 0.5455, 0.4091, 0.5, 0.4091, 0.5, 0.4091, 0.5455, 0.4091, 0.5455, 0.4545, 0.5, 0.4545, 0.5455, 0.0, 0.5909, 0.0, 0.5909, 0.04545, 0.5455, 0.04545, 0.5455, 0.04545, 0.5909, 0.04545, 0.5909, 0.09091, 0.5455, 0.09091, 0.5455, 0.09091, 0.5909, 0.09091, 0.5909, 0.1364, 0.5455, 0.1364, 0.5455, 0.1364, 0.5909, 0.1364, 0.5909, 0.1818, 0.5455, 0.1818, 0.5455, 0.1818, 0.5909, 0.1818, 0.5909, 0.2273, 0.5455, 0.2273, 0.5455, 0.2273, 0.5909, 0.2273, 0.5909, 0.2727, 0.5455, 0.2727, 0.5455, 0.2727, 0.5909, 0.2727, 0.5909, 0.3182, 0.5455, 0.3182, 0.5455, 0.3182, 0.5909, 0.3182, 0.5909, 0.3636, 0.5455, 0.3636, 0.5455, 0.3636, 0.5909, 0.3636, 0.5909, 0.4091, 0.5455, 0.4091, 0.5455, 0.4091, 0.5909, 0.4091, 0.5909, 0.4545, 0.5455, 0.4545, 0.5909, 0.0, 0.6364, 0.0, 0.6364, 0.04545, 0.5909, 0.04545, 0.5909, 0.04545, 0.6364, 0.04545, 0.6364, 0.09091, 0.5909, 0.09091, 0.5909, 0.09091, 0.6364, 0.09091, 0.6364, 0.1364, 0.5909, 0.1364, 0.5909, 0.1364, 0.6364, 0.1364, 0.6364, 0.1818, 0.5909, 0.1818, 0.5909, 0.1818, 0.6364, 0.1818, 0.6364, 0.2273, 0.5909, 0.2273, 0.5909, 0.2273, 0.6364, 0.2273, 0.6364, 0.2727, 0.5909, 0.2727, 0.5909, 0.2727, 0.6364, 0.2727, 0.6364, 0.3182, 0.5909, 0.3182, 0.5909, 0.3182, 0.6364, 0.3182, 0.6364, 0.3636, 0.5909, 0.3636, 0.5909, 0.3636, 0.6364, 0.3636, 0.6364, 0.4091, 0.5909, 0.4091, 0.5909, 0.4091, 0.6364, 0.4091, 0.6364, 0.4545, 0.5909, 0.4545, 0.6364, 0.0, 0.6818, 0.0, 0.6818, 0.04545, 0.6364, 0.04545, 0.6364, 0.04545, 0.6818, 0.04545, 0.6818, 0.09091, 0.6364, 0.09091, 0.6364, 0.09091, 0.6818, 0.09091, 0.6818, 0.1364, 0.6364, 0.1364, 0.6364, 0.1364, 0.6818, 0.1364, 0.6818, 0.1818, 0.6364, 0.1818, 0.6364, 0.1818, 0.6818, 0.1818, 0.6818, 0.2273, 0.6364, 0.2273, 0.6364, 0.2273, 0.6818, 0.2273, 0.6818, 0.2727, 0.6364, 0.2727, 0.6364, 0.2727, 0.6818, 0.2727, 0.6818, 0.3182, 0.6364, 0.3182, 0.6364, 0.3182, 0.6818, 0.3182, 0.6818, 0.3636, 0.6364, 0.3636, 0.6364, 0.3636, 0.6818, 0.3636, 0.6818, 0.4091, 0.6364, 0.4091, 0.6364, 0.4091, 0.6818, 0.4091, 0.6818, 0.4545, 0.6364, 0.4545, 0.6818, 0.0, 0.7273, 0.0, 0.7273, 0.04545, 0.6818, 0.04545, 0.6818, 0.04545, 0.7273, 0.04545, 0.7273, 0.09091, 0.6818, 0.09091, 0.6818, 0.09091, 0.7273, 0.09091, 0.7273, 0.1364, 0.6818, 0.1364, 0.6818, 0.1364, 0.7273, 0.1364, 0.7273, 0.1818, 0.6818, 0.1818, 0.6818, 0.1818, 0.7273, 0.1818, 0.7273, 0.2273, 0.6818, 0.2273, 0.6818, 0.2273, 0.7273, 0.2273, 0.7273, 0.2727, 0.6818, 0.2727, 0.6818, 0.2727, 0.7273, 0.2727, 0.7273, 0.3182, 0.6818, 0.3182, 0.6818, 0.3182, 0.7273, 0.3182, 0.7273, 0.3636, 0.6818, 0.3636, 0.6818, 0.3636, 0.7273, 0.3636, 0.7273, 0.4091, 0.6818, 0.4091, 0.6818, 0.4091, 0.7273, 0.4091, 0.7273, 0.4545, 0.6818, 0.4545, 0.7273, 0.0, 0.7727, 0.0, 0.7727, 0.04545, 0.7273, 0.04545, 0.7273, 0.04545, 0.7727, 0.04545, 0.7727, 0.09091, 0.7273, 0.09091, 0.7273, 0.09091, 0.7727, 0.09091, 0.7727, 0.1364, 0.7273, 0.1364, 0.7273, 0.1364, 0.7727, 0.1364, 0.7727, 0.1818, 0.7273, 0.1818, 0.7273, 0.1818, 0.7727, 0.1818, 0.7727, 0.2273, 0.7273, 0.2273, 0.7273, 0.2273, 0.7727, 0.2273, 0.7727, 0.2727, 0.7273, 0.2727, 0.7273, 0.2727, 0.7727, 0.2727, 0.7727, 0.3182, 0.7273, 0.3182, 0.7273, 0.3182, 0.7727, 0.3182, 0.7727, 0.3636, 0.7273, 0.3636, 0.7273, 0.3636, 0.7727, 0.3636, 0.7727, 0.4091, 0.7273, 0.4091, 0.7273, 0.4091, 0.7727, 0.4091, 0.7727, 0.4545, 0.7273, 0.4545, 0.7727, 0.0, 0.8182, 0.0, 0.8182, 0.04545, 0.7727, 0.04545, 0.7727, 0.04545, 0.8182, 0.04545, 0.8182, 0.09091, 0.7727, 0.09091, 0.7727, 0.09091, 0.8182, 0.09091, 0.8182, 0.1364, 0.7727, 0.1364, 0.7727, 0.1364, 0.8182, 0.1364, 0.8182, 0.1818, 0.7727, 0.1818, 0.7727, 0.1818, 0.8182, 0.1818, 0.8182, 0.2273, 0.7727, 0.2273, 0.7727, 0.2273, 0.8182, 0.2273, 0.8182, 0.2727, 0.7727, 0.2727, 0.7727, 0.2727, 0.8182, 0.2727, 0.8182, 0.3182, 0.7727, 0.3182, 0.7727, 0.3182, 0.8182, 0.3182, 0.8182, 0.3636, 0.7727, 0.3636, 0.7727, 0.3636, 0.8182, 0.3636, 0.8182, 0.4091, 0.7727, 0.4091, 0.7727, 0.4091, 0.8182, 0.4091, 0.8182, 0.4545, 0.7727, 0.4545, 0.8182, 0.0, 0.8636, 0.0, 0.8636, 0.04545, 0.8182, 0.04545, 0.8182, 0.04545, 0.8636, 0.04545, 0.8636, 0.09091, 0.8182, 0.09091, 0.8182, 0.09091, 0.8636, 0.09091, 0.8636, 0.1364, 0.8182, 0.1364, 0.8182, 0.1364, 0.8636, 0.1364, 0.8636, 0.1818, 0.8182, 0.1818, 0.8182, 0.1818, 0.8636, 0.1818, 0.8636, 0.2273, 0.8182, 0.2273, 0.8182, 0.2273, 0.8636, 0.2273, 0.8636, 0.2727, 0.8182, 0.2727, 0.8182, 0.2727, 0.8636, 0.2727, 0.8636, 0.3182, 0.8182, 0.3182, 0.8182, 0.3182, 0.8636, 0.3182, 0.8636, 0.3636, 0.8182, 0.3636, 0.8182, 0.3636, 0.8636, 0.3636, 0.8636, 0.4091, 0.8182, 0.4091, 0.8182, 0.4091, 0.8636, 0.4091, 0.8636, 0.4545, 0.8182, 0.4545, 0.8636, 0.0, 0.9091, 0.0, 0.9091, 0.04545, 0.8636, 0.04545, 0.8636, 0.04545, 0.9091, 0.04545, 0.9091, 0.09091, 0.8636, 0.09091, 0.8636, 0.09091, 0.9091, 0.09091, 0.9091, 0.1364, 0.8636, 0.1364, 0.8636, 0.1364, 0.9091, 0.1364, 0.9091, 0.1818, 0.8636, 0.1818, 0.8636, 0.1818, 0.9091, 0.1818, 0.9091, 0.2273, 0.8636, 0.2273, 0.8636, 0.2273, 0.9091, 0.2273, 0.9091, 0.2727, 0.8636, 0.2727, 0.8636, 0.2727, 0.9091, 0.2727, 0.9091, 0.3182, 0.8636, 0.3182, 0.8636, 0.3182, 0.9091, 0.3182, 0.9091, 0.3636, 0.8636, 0.3636, 0.8636, 0.3636, 0.9091, 0.3636, 0.9091, 0.4091, 0.8636, 0.4091, 0.8636, 0.4091, 0.9091, 0.4091, 0.9091, 0.4545, 0.8636, 0.4545, 0.9091, 0.0, 0.9545, 0.0, 0.9545, 0.04545, 0.9091, 0.04545, 0.9091, 0.04545, 0.9545, 0.04545, 0.9545, 0.09091, 0.9091, 0.09091, 0.9091, 0.09091, 0.9545, 0.09091, 0.9545, 0.1364, 0.9091, 0.1364, 0.9091, 0.1364, 0.9545, 0.1364, 0.9545, 0.1818, 0.9091, 0.1818, 0.9091, 0.1818, 0.9545, 0.1818, 0.9545, 0.2273, 0.9091, 0.2273, 0.9091, 0.2273, 0.9545, 0.2273, 0.9545, 0.2727, 0.9091, 0.2727, 0.9091, 0.2727, 0.9545, 0.2727, 0.9545, 0.3182, 0.9091, 0.3182, 0.9091, 0.3182, 0.9545, 0.3182, 0.9545, 0.3636, 0.9091, 0.3636, 0.9091, 0.3636, 0.9545, 0.3636, 0.9545, 0.4091, 0.9091, 0.4091, 0.9091, 0.4091, 0.9545, 0.4091, 0.9545, 0.4545, 0.9091, 0.4545, 0.9545, 0.0, 1.0, 0.0, 1.0, 0.04545, 0.9545, 0.04545, 0.9545, 0.04545, 1.0, 0.04545, 1.0, 0.09091, 0.9545, 0.09091, 0.9545, 0.09091, 1.0, 0.09091, 1.0, 0.1364, 0.9545, 0.1364, 0.9545, 0.1364, 1.0, 0.1364, 1.0, 0.1818, 0.9545, 0.1818, 0.9545, 0.1818, 1.0, 0.1818, 1.0, 0.2273, 0.9545, 0.2273, 0.9545, 0.2273, 1.0, 0.2273, 1.0, 0.2727, 0.9545, 0.2727, 0.9545, 0.2727, 1.0, 0.2727, 1.0, 0.3182, 0.9545, 0.3182, 0.9545, 0.3182, 1.0, 0.3182, 1.0, 0.3636, 0.9545, 0.3636, 0.9545, 0.3636, 1.0, 0.3636, 1.0, 0.4091, 0.9545, 0.4091, 0.9545, 0.4091, 1.0, 0.4091, 1.0, 0.4545, 0.9545, 0.4545, 0.0, 0.4545, 0.04545, 0.4545, 0.04545, 0.5, 0.0, 0.5, 0.04545, 0.4545, 0.09091, 0.4545, 0.09091, 0.5, 0.04545, 0.5, 0.09091, 0.4545, 0.1364, 0.4545, 0.1364, 0.5, 0.09091, 0.5, 0.1364, 0.4545, 0.1818, 0.4545, 0.1818, 0.5, 0.1364, 0.5, 0.1818, 0.4545, 0.2273, 0.4545, 0.2273, 0.5, 0.1818, 0.5, 0.2273, 0.4545, 0.2727, 0.4545, 0.2727, 0.5, 0.2273, 0.5, 0.2727, 0.4545, 0.3182, 0.4545, 0.3182, 0.5, 0.2727, 0.5, 0.3182, 0.4545, 0.3636, 0.4545, 0.3636, 0.5, 0.3182, 0.5, 0.3636, 0.4545, 0.4091, 0.4545, 0.4091, 0.5, 0.3636, 0.5, 0.4091, 0.4545, 0.4545, 0.4545, 0.4545, 0.5, 0.4091, 0.5, 0.0, 0.0, 0.04545, 0.0, 0.04545, 0.04545, 0.0, 0.04545, 0.0, 0.04545, 0.04545, 0.04545, 0.04545, 0.09091, 0.0, 0.09091, 0.0, 0.09091, 0.04545, 0.09091, 0.04545, 0.1364, 0.0, 0.1364, 0.0, 0.1364, 0.04545, 0.1364, 0.04545, 0.1818, 0.0, 0.1818, 0.0, 0.1818, 0.04545, 0.1818, 0.04545, 0.2273, 0.0, 0.2273, 0.0, 0.2273, 0.04545, 0.2273, 0.04545, 0.2727, 0.0, 0.2727, 0.0, 0.2727, 0.04545, 0.2727, 0.04545, 0.3182, 0.0, 0.3182, 0.0, 0.3182, 0.04545, 0.3182, 0.04545, 0.3636, 0.0, 0.3636, 0.0, 0.3636, 0.04545, 0.3636, 0.04545, 0.4091, 0.0, 0.4091, 0.0, 0.4091, 0.04545, 0.4091, 0.04545, 0.4545, 0.0, 0.4545, 0.04545, 0.0, 0.09091, 0.0, 0.09091, 0.04545, 0.04545, 0.04545, 0.04545, 0.04545, 0.09091, 0.04545, 0.09091, 0.09091, 0.04545, 0.09091, 0.04545, 0.09091, 0.09091, 0.09091, 0.09091, 0.1364, 0.04545, 0.1364, 0.04545, 0.1364, 0.09091, 0.1364, 0.09091, 0.1818, 0.04545, 0.1818, 0.04545, 0.1818, 0.09091, 0.1818, 0.09091, 0.2273, 0.04545, 0.2273, 0.04545, 0.2273, 0.09091, 0.2273, 0.09091, 0.2727, 0.04545, 0.2727, 0.04545, 0.2727, 0.09091, 0.2727, 0.09091, 0.3182, 0.04545, 0.3182, 0.04545, 0.3182, 0.09091, 0.3182, 0.09091, 0.3636, 0.04545, 0.3636, 0.04545, 0.3636, 0.09091, 0.3636, 0.09091, 0.4091, 0.04545, 0.4091, 0.04545, 0.4091, 0.09091, 0.4091, 0.09091, 0.4545, 0.04545, 0.4545, 0.09091, 0.0, 0.1364, 0.0, 0.1364, 0.04545, 0.09091, 0.04545, 0.09091, 0.04545, 0.1364, 0.04545, 0.1364, 0.09091, 0.09091, 0.09091, 0.09091, 0.09091, 0.1364, 0.09091, 0.1364, 0.1364, 0.09091, 0.1364, 0.09091, 0.1364, 0.1364, 0.1364, 0.1364, 0.1818, 0.09091, 0.1818, 0.09091, 0.1818, 0.1364, 0.1818, 0.1364, 0.2273, 0.09091, 0.2273, 0.09091, 0.2273, 0.1364, 0.2273, 0.1364, 0.2727, 0.09091, 0.2727, 0.09091, 0.2727, 0.1364, 0.2727, 0.1364, 0.3182, 0.09091, 0.3182, 0.09091, 0.3182, 0.1364, 0.3182, 0.1364, 0.3636, 0.09091, 0.3636, 0.09091, 0.3636, 0.1364, 0.3636, 0.1364, 0.4091, 0.09091, 0.4091, 0.09091, 0.4091, 0.1364, 0.4091, 0.1364, 0.4545, 0.09091, 0.4545, 0.1364, 0.0, 0.1818, 0.0, 0.1818, 0.04545, 0.1364, 0.04545, 0.1364, 0.04545, 0.1818, 0.04545, 0.1818, 0.09091, 0.1364, 0.09091, 0.1364, 0.09091, 0.1818, 0.09091, 0.1818, 0.1364, 0.1364, 0.1364, 0.1364, 0.1364, 0.1818, 0.1364, 0.1818, 0.1818, 0.1364, 0.1818, 0.1364, 0.1818, 0.1818, 0.1818, 0.1818, 0.2273, 0.1364, 0.2273, 0.1364, 0.2273, 0.1818, 0.2273, 0.1818, 0.2727, 0.1364, 0.2727, 0.1364, 0.2727, 0.1818, 0.2727, 0.1818, 0.3182, 0.1364, 0.3182, 0.1364, 0.3182, 0.1818, 0.3182, 0.1818, 0.3636, 0.1364, 0.3636, 0.1364, 0.3636, 0.1818, 0.3636, 0.1818, 0.4091, 0.1364, 0.4091, 0.1364, 0.4091, 0.1818, 0.4091, 0.1818, 0.4545, 0.1364, 0.4545, 0.1818, 0.0, 0.2273, 0.0, 0.2273, 0.04545, 0.1818, 0.04545, 0.1818, 0.04545, 0.2273, 0.04545, 0.2273, 0.09091, 0.1818, 0.09091, 0.1818, 0.09091, 0.2273, 0.09091, 0.2273, 0.1364, 0.1818, 0.1364, 0.1818, 0.1364, 0.2273, 0.1364, 0.2273, 0.1818, 0.1818, 0.1818, 0.1818, 0.1818, 0.2273, 0.1818, 0.2273, 0.2273, 0.1818, 0.2273, 0.1818, 0.2273, 0.2273, 0.2273, 0.2273, 0.2727, 0.1818, 0.2727, 0.1818, 0.2727, 0.2273, 0.2727, 0.2273, 0.3182, 0.1818, 0.3182, 0.1818, 0.3182, 0.2273, 0.3182, 0.2273, 0.3636, 0.1818, 0.3636, 0.1818, 0.3636, 0.2273, 0.3636, 0.2273, 0.4091, 0.1818, 0.4091, 0.1818, 0.4091, 0.2273, 0.4091, 0.2273, 0.4545, 0.1818, 0.4545, 0.2273, 0.0, 0.2727, 0.0, 0.2727, 0.04545, 0.2273, 0.04545, 0.2273, 0.04545, 0.2727, 0.04545, 0.2727, 0.09091, 0.2273, 0.09091, 0.2273, 0.09091, 0.2727, 0.09091, 0.2727, 0.1364, 0.2273, 0.1364, 0.2273, 0.1364, 0.2727, 0.1364, 0.2727, 0.1818, 0.2273, 0.1818, 0.2273, 0.1818, 0.2727, 0.1818, 0.2727, 0.2273, 0.2273, 0.2273, 0.2273, 0.2273, 0.2727, 0.2273, 0.2727, 0.2727, 0.2273, 0.2727, 0.2273, 0.2727, 0.2727, 0.2727, 0.2727, 0.3182, 0.2273, 0.3182, 0.2273, 0.3182, 0.2727, 0.3182, 0.2727, 0.3636, 0.2273, 0.3636, 0.2273, 0.3636, 0.2727, 0.3636, 0.2727, 0.4091, 0.2273, 0.4091, 0.2273, 0.4091, 0.2727, 0.4091, 0.2727, 0.4545, 0.2273, 0.4545, 0.2727, 0.0, 0.3182, 0.0, 0.3182, 0.04545, 0.2727, 0.04545, 0.2727, 0.04545, 0.3182, 0.04545, 0.3182, 0.09091, 0.2727, 0.09091, 0.2727, 0.09091, 0.3182, 0.09091, 0.3182, 0.1364, 0.2727, 0.1364, 0.2727, 0.1364, 0.3182, 0.1364, 0.3182, 0.1818, 0.2727, 0.1818, 0.2727, 0.1818, 0.3182, 0.1818, 0.3182, 0.2273, 0.2727, 0.2273, 0.2727, 0.2273, 0.3182, 0.2273, 0.3182, 0.2727, 0.2727, 0.2727, 0.2727, 0.2727, 0.3182, 0.2727, 0.3182, 0.3182, 0.2727, 0.3182, 0.2727, 0.3182, 0.3182, 0.3182, 0.3182, 0.3636, 0.2727, 0.3636, 0.2727, 0.3636, 0.3182, 0.3636, 0.3182, 0.4091, 0.2727, 0.4091, 0.2727, 0.4091, 0.3182, 0.4091, 0.3182, 0.4545, 0.2727, 0.4545, 0.3182, 0.0, 0.3636, 0.0, 0.3636, 0.04545, 0.3182, 0.04545, 0.3182, 0.04545, 0.3636, 0.04545, 0.3636, 0.09091, 0.3182, 0.09091, 0.3182, 0.09091, 0.3636, 0.09091, 0.3636, 0.1364, 0.3182, 0.1364, 0.3182, 0.1364, 0.3636, 0.1364, 0.3636, 0.1818, 0.3182, 0.1818, 0.3182, 0.1818, 0.3636, 0.1818, 0.3636, 0.2273, 0.3182, 0.2273, 0.3182, 0.2273, 0.3636, 0.2273, 0.3636, 0.2727, 0.3182, 0.2727, 0.3182, 0.2727, 0.3636, 0.2727, 0.3636, 0.3182, 0.3182, 0.3182, 0.3182, 0.3182, 0.3636, 0.3182, 0.3636, 0.3636, 0.3182, 0.3636, 0.3182, 0.3636, 0.3636, 0.3636, 0.3636, 0.4091, 0.3182, 0.4091, 0.3182, 0.4091, 0.3636, 0.4091, 0.3636, 0.4545, 0.3182, 0.4545, 0.3636, 0.0, 0.4091, 0.0, 0.4091, 0.04545, 0.3636, 0.04545, 0.3636, 0.04545, 0.4091, 0.04545, 0.4091, 0.09091, 0.3636, 0.09091, 0.3636, 0.09091, 0.4091, 0.09091, 0.4091, 0.1364, 0.3636, 0.1364, 0.3636, 0.1364, 0.4091, 0.1364, 0.4091, 0.1818, 0.3636, 0.1818, 0.3636, 0.1818, 0.4091, 0.1818, 0.4091, 0.2273, 0.3636, 0.2273, 0.3636, 0.2273, 0.4091, 0.2273, 0.4091, 0.2727, 0.3636, 0.2727, 0.3636, 0.2727, 0.4091, 0.2727, 0.4091, 0.3182, 0.3636, 0.3182, 0.3636, 0.3182, 0.4091, 0.3182, 0.4091, 0.3636, 0.3636, 0.3636, 0.3636, 0.3636, 0.4091, 0.3636, 0.4091, 0.4091, 0.3636, 0.4091, 0.3636, 0.4091, 0.4091, 0.4091, 0.4091, 0.4545, 0.3636, 0.4545, 0.4091, 0.0, 0.4545, 0.0, 0.4545, 0.04545, 0.4091, 0.04545, 0.4091, 0.04545, 0.4545, 0.04545, 0.4545, 0.09091, 0.4091, 0.09091, 0.4091, 0.09091, 0.4545, 0.09091, 0.4545, 0.1364, 0.4091, 0.1364, 0.4091, 0.1364, 0.4545, 0.1364, 0.4545, 0.1818, 0.4091, 0.1818, 0.4091, 0.1818, 0.4545, 0.1818, 0.4545, 0.2273, 0.4091, 0.2273, 0.4091, 0.2273, 0.4545, 0.2273, 0.4545, 0.2727, 0.4091, 0.2727, 0.4091, 0.2727, 0.4545, 0.2727, 0.4545, 0.3182, 0.4091, 0.3182, 0.4091, 0.3182, 0.4545, 0.3182, 0.4545, 0.3636, 0.4091, 0.3636, 0.4091, 0.3636, 0.4545, 0.3636, 0.4545, 0.4091, 0.4091, 0.4091, 0.4091, 0.4091, 0.4545, 0.4091, 0.4545, 0.4545, 0.4091, 0.4545, 0.4545, 0.0, 0.5, 0.0, 0.5, 0.04545, 0.4545, 0.04545, 0.4545, 0.04545, 0.5, 0.04545, 0.5, 0.09091, 0.4545, 0.09091, 0.4545, 0.09091, 0.5, 0.09091, 0.5, 0.1364, 0.4545, 0.1364, 0.4545, 0.1364, 0.5, 0.1364, 0.5, 0.1818, 0.4545, 0.1818, 0.4545, 0.1818, 0.5, 0.1818, 0.5, 0.2273, 0.4545, 0.2273, 0.4545, 0.2273, 0.5, 0.2273, 0.5, 0.2727, 0.4545, 0.2727, 0.4545, 0.2727, 0.5, 0.2727, 0.5, 0.3182, 0.4545, 0.3182, 0.4545, 0.3182, 0.5, 0.3182, 0.5, 0.3636, 0.4545, 0.3636, 0.4545, 0.3636, 0.5, 0.3636, 0.5, 0.4091, 0.4545, 0.4091, 0.4545, 0.4091, 0.5, 0.4091, 0.5, 0.4545, 0.4545, 0.4545, 0.0, 0.9545, 0.04545, 0.9545, 0.04545, 1.0, 0.0, 1.0, 0.04545, 0.9545, 0.09091, 0.9545, 0.09091, 1.0, 0.04545, 1.0, 0.09091, 0.9545, 0.1364, 0.9545, 0.1364, 1.0, 0.09091, 1.0, 0.1364, 0.9545, 0.1818, 0.9545, 0.1818, 1.0, 0.1364, 1.0, 0.1818, 0.9545, 0.2273, 0.9545, 0.2273, 1.0, 0.1818, 1.0, 0.2273, 0.9545, 0.2727, 0.9545, 0.2727, 1.0, 0.2273, 1.0, 0.2727, 0.9545, 0.3182, 0.9545, 0.3182, 1.0, 0.2727, 1.0, 0.3182, 0.9545, 0.3636, 0.9545, 0.3636, 1.0, 0.3182, 1.0, 0.3636, 0.9545, 0.4091, 0.9545, 0.4091, 1.0, 0.3636, 1.0, 0.4091, 0.9545, 0.4545, 0.9545, 0.4545, 1.0, 0.4091, 1.0, 0.0, 0.5, 0.04545, 0.5, 0.04545, 0.5455, 0.0, 0.5455, 0.0, 0.5455, 0.04545, 0.5455, 0.04545, 0.5909, 0.0, 0.5909, 0.0, 0.5909, 0.04545, 0.5909, 0.04545, 0.6364, 0.0, 0.6364, 0.0, 0.6364, 0.04545, 0.6364, 0.04545, 0.6818, 0.0, 0.6818, 0.0, 0.6818, 0.04545, 0.6818, 0.04545, 0.7273, 0.0, 0.7273, 0.0, 0.7273, 0.04545, 0.7273, 0.04545, 0.7727, 0.0, 0.7727, 0.0, 0.7727, 0.04545, 0.7727, 0.04545, 0.8182, 0.0, 0.8182, 0.0, 0.8182, 0.04545, 0.8182, 0.04545, 0.8636, 0.0, 0.8636, 0.0, 0.8636, 0.04545, 0.8636, 0.04545, 0.9091, 0.0, 0.9091, 0.0, 0.9091, 0.04545, 0.9091, 0.04545, 0.9545, 0.0, 0.9545, 0.04545, 0.5, 0.09091, 0.5, 0.09091, 0.5455, 0.04545, 0.5455, 0.04545, 0.5455, 0.09091, 0.5455, 0.09091, 0.5909, 0.04545, 0.5909, 0.04545, 0.5909, 0.09091, 0.5909, 0.09091, 0.6364, 0.04545, 0.6364, 0.04545, 0.6364, 0.09091, 0.6364, 0.09091, 0.6818, 0.04545, 0.6818, 0.04545, 0.6818, 0.09091, 0.6818, 0.09091, 0.7273, 0.04545, 0.7273, 0.04545, 0.7273, 0.09091, 0.7273, 0.09091, 0.7727, 0.04545, 0.7727, 0.04545, 0.7727, 0.09091, 0.7727, 0.09091, 0.8182, 0.04545, 0.8182, 0.04545, 0.8182, 0.09091, 0.8182, 0.09091, 0.8636, 0.04545, 0.8636, 0.04545, 0.8636, 0.09091, 0.8636, 0.09091, 0.9091, 0.04545, 0.9091, 0.04545, 0.9091, 0.09091, 0.9091, 0.09091, 0.9545, 0.04545, 0.9545, 0.09091, 0.5, 0.1364, 0.5, 0.1364, 0.5455, 0.09091, 0.5455, 0.09091, 0.5455, 0.1364, 0.5455, 0.1364, 0.5909, 0.09091, 0.5909, 0.09091, 0.5909, 0.1364, 0.5909, 0.1364, 0.6364, 0.09091, 0.6364, 0.09091, 0.6364, 0.1364, 0.6364, 0.1364, 0.6818, 0.09091, 0.6818, 0.09091, 0.6818, 0.1364, 0.6818, 0.1364, 0.7273, 0.09091, 0.7273, 0.09091, 0.7273, 0.1364, 0.7273, 0.1364, 0.7727, 0.09091, 0.7727, 0.09091, 0.7727, 0.1364, 0.7727, 0.1364, 0.8182, 0.09091, 0.8182, 0.09091, 0.8182, 0.1364, 0.8182, 0.1364, 0.8636, 0.09091, 0.8636, 0.09091, 0.8636, 0.1364, 0.8636, 0.1364, 0.9091, 0.09091, 0.9091, 0.09091, 0.9091, 0.1364, 0.9091, 0.1364, 0.9545, 0.09091, 0.9545, 0.1364, 0.5, 0.1818, 0.5, 0.1818, 0.5455, 0.1364, 0.5455, 0.1364, 0.5455, 0.1818, 0.5455, 0.1818, 0.5909, 0.1364, 0.5909, 0.1364, 0.5909, 0.1818, 0.5909, 0.1818, 0.6364, 0.1364, 0.6364, 0.1364, 0.6364, 0.1818, 0.6364, 0.1818, 0.6818, 0.1364, 0.6818, 0.1364, 0.6818, 0.1818, 0.6818, 0.1818, 0.7273, 0.1364, 0.7273, 0.1364, 0.7273, 0.1818, 0.7273, 0.1818, 0.7727, 0.1364, 0.7727, 0.1364, 0.7727, 0.1818, 0.7727, 0.1818, 0.8182, 0.1364, 0.8182, 0.1364, 0.8182, 0.1818, 0.8182, 0.1818, 0.8636, 0.1364, 0.8636, 0.1364, 0.8636, 0.1818, 0.8636, 0.1818, 0.9091, 0.1364, 0.9091, 0.1364, 0.9091, 0.1818, 0.9091, 0.1818, 0.9545, 0.1364, 0.9545, 0.1818, 0.5, 0.2273, 0.5, 0.2273, 0.5455, 0.1818, 0.5455, 0.1818, 0.5455, 0.2273, 0.5455, 0.2273, 0.5909, 0.1818, 0.5909, 0.1818, 0.5909, 0.2273, 0.5909, 0.2273, 0.6364, 0.1818, 0.6364, 0.1818, 0.6364, 0.2273, 0.6364, 0.2273, 0.6818, 0.1818, 0.6818, 0.1818, 0.6818, 0.2273, 0.6818, 0.2273, 0.7273, 0.1818, 0.7273, 0.1818, 0.7273, 0.2273, 0.7273, 0.2273, 0.7727, 0.1818, 0.7727, 0.1818, 0.7727, 0.2273, 0.7727, 0.2273, 0.8182, 0.1818, 0.8182, 0.1818, 0.8182, 0.2273, 0.8182, 0.2273, 0.8636, 0.1818, 0.8636, 0.1818, 0.8636, 0.2273, 0.8636, 0.2273, 0.9091, 0.1818, 0.9091, 0.1818, 0.9091, 0.2273, 0.9091, 0.2273, 0.9545, 0.1818, 0.9545, 0.2273, 0.5, 0.2727, 0.5, 0.2727, 0.5455, 0.2273, 0.5455, 0.2273, 0.5455, 0.2727, 0.5455, 0.2727, 0.5909, 0.2273, 0.5909, 0.2273, 0.5909, 0.2727, 0.5909, 0.2727, 0.6364, 0.2273, 0.6364, 0.2273, 0.6364, 0.2727, 0.6364, 0.2727, 0.6818, 0.2273, 0.6818, 0.2273, 0.6818, 0.2727, 0.6818, 0.2727, 0.7273, 0.2273, 0.7273, 0.2273, 0.7273, 0.2727, 0.7273, 0.2727, 0.7727, 0.2273, 0.7727, 0.2273, 0.7727, 0.2727, 0.7727, 0.2727, 0.8182, 0.2273, 0.8182, 0.2273, 0.8182, 0.2727, 0.8182, 0.2727, 0.8636, 0.2273, 0.8636, 0.2273, 0.8636, 0.2727, 0.8636, 0.2727, 0.9091, 0.2273, 0.9091, 0.2273, 0.9091, 0.2727, 0.9091, 0.2727, 0.9545, 0.2273, 0.9545, 0.2727, 0.5, 0.3182, 0.5, 0.3182, 0.5455, 0.2727, 0.5455, 0.2727, 0.5455, 0.3182, 0.5455, 0.3182, 0.5909, 0.2727, 0.5909, 0.2727, 0.5909, 0.3182, 0.5909, 0.3182, 0.6364, 0.2727, 0.6364, 0.2727, 0.6364, 0.3182, 0.6364, 0.3182, 0.6818, 0.2727, 0.6818, 0.2727, 0.6818, 0.3182, 0.6818, 0.3182, 0.7273, 0.2727, 0.7273, 0.2727, 0.7273, 0.3182, 0.7273, 0.3182, 0.7727, 0.2727, 0.7727, 0.2727, 0.7727, 0.3182, 0.7727, 0.3182, 0.8182, 0.2727, 0.8182, 0.2727, 0.8182, 0.3182, 0.8182, 0.3182, 0.8636, 0.2727, 0.8636, 0.2727, 0.8636, 0.3182, 0.8636, 0.3182, 0.9091, 0.2727, 0.9091, 0.2727, 0.9091, 0.3182, 0.9091, 0.3182, 0.9545, 0.2727, 0.9545, 0.3182, 0.5, 0.3636, 0.5, 0.3636, 0.5455, 0.3182, 0.5455, 0.3182, 0.5455, 0.3636, 0.5455, 0.3636, 0.5909, 0.3182, 0.5909, 0.3182, 0.5909, 0.3636, 0.5909, 0.3636, 0.6364, 0.3182, 0.6364, 0.3182, 0.6364, 0.3636, 0.6364, 0.3636, 0.6818, 0.3182, 0.6818, 0.3182, 0.6818, 0.3636, 0.6818, 0.3636, 0.7273, 0.3182, 0.7273, 0.3182, 0.7273, 0.3636, 0.7273, 0.3636, 0.7727, 0.3182, 0.7727, 0.3182, 0.7727, 0.3636, 0.7727, 0.3636, 0.8182, 0.3182, 0.8182, 0.3182, 0.8182, 0.3636, 0.8182, 0.3636, 0.8636, 0.3182, 0.8636, 0.3182, 0.8636, 0.3636, 0.8636, 0.3636, 0.9091, 0.3182, 0.9091, 0.3182, 0.9091, 0.3636, 0.9091, 0.3636, 0.9545, 0.3182, 0.9545, 0.3636, 0.5, 0.4091, 0.5, 0.4091, 0.5455, 0.3636, 0.5455, 0.3636, 0.5455, 0.4091, 0.5455, 0.4091, 0.5909, 0.3636, 0.5909, 0.3636, 0.5909, 0.4091, 0.5909, 0.4091, 0.6364, 0.3636, 0.6364, 0.3636, 0.6364, 0.4091, 0.6364, 0.4091, 0.6818, 0.3636, 0.6818, 0.3636, 0.6818, 0.4091, 0.6818, 0.4091, 0.7273, 0.3636, 0.7273, 0.3636, 0.7273, 0.4091, 0.7273, 0.4091, 0.7727, 0.3636, 0.7727, 0.3636, 0.7727, 0.4091, 0.7727, 0.4091, 0.8182, 0.3636, 0.8182, 0.3636, 0.8182, 0.4091, 0.8182, 0.4091, 0.8636, 0.3636, 0.8636, 0.3636, 0.8636, 0.4091, 0.8636, 0.4091, 0.9091, 0.3636, 0.9091, 0.3636, 0.9091, 0.4091, 0.9091, 0.4091, 0.9545, 0.3636, 0.9545, 0.4091, 0.5, 0.4545, 0.5, 0.4545, 0.5455, 0.4091, 0.5455, 0.4091, 0.5455, 0.4545, 0.5455, 0.4545, 0.5909, 0.4091, 0.5909, 0.4091, 0.5909, 0.4545, 0.5909, 0.4545, 0.6364, 0.4091, 0.6364, 0.4091, 0.6364, 0.4545, 0.6364, 0.4545, 0.6818, 0.4091, 0.6818, 0.4091, 0.6818, 0.4545, 0.6818, 0.4545, 0.7273, 0.4091, 0.7273, 0.4091, 0.7273, 0.4545, 0.7273, 0.4545, 0.7727, 0.4091, 0.7727, 0.4091, 0.7727, 0.4545, 0.7727, 0.4545, 0.8182, 0.4091, 0.8182, 0.4091, 0.8182, 0.4545, 0.8182, 0.4545, 0.8636, 0.4091, 0.8636, 0.4091, 0.8636, 0.4545, 0.8636, 0.4545, 0.9091, 0.4091, 0.9091, 0.4091, 0.9091, 0.4545, 0.9091, 0.4545, 0.9545, 0.4091, 0.9545, 0.4545, 0.5, 0.5, 0.5, 0.5, 0.5455, 0.4545, 0.5455, 0.4545, 0.5455, 0.5, 0.5455, 0.5, 0.5909, 0.4545, 0.5909, 0.4545, 0.5909, 0.5, 0.5909, 0.5, 0.6364, 0.4545, 0.6364, 0.4545, 0.6364, 0.5, 0.6364, 0.5, 0.6818, 0.4545, 0.6818, 0.4545, 0.6818, 0.5, 0.6818, 0.5, 0.7273, 0.4545, 0.7273, 0.4545, 0.7273, 0.5, 0.7273, 0.5, 0.7727, 0.4545, 0.7727, 0.4545, 0.7727, 0.5, 0.7727, 0.5, 0.8182, 0.4545, 0.8182, 0.4545, 0.8182, 0.5, 0.8182, 0.5, 0.8636, 0.4545, 0.8636, 0.4545, 0.8636, 0.5, 0.8636, 0.5, 0.9091, 0.4545, 0.9091, 0.4545, 0.9091, 0.5, 0.9091, 0.5, 0.9545, 0.4545, 0.9545, 0.5, 0.9545, 0.5455, 0.9545, 0.5455, 1.0, 0.5, 1.0, 0.5455, 0.9545, 0.5909, 0.9545, 0.5909, 1.0, 0.5455, 1.0, 0.5909, 0.9545, 0.6364, 0.9545, 0.6364, 1.0, 0.5909, 1.0, 0.6364, 0.9545, 0.6818, 0.9545, 0.6818, 1.0, 0.6364, 1.0, 0.6818, 0.9545, 0.7273, 0.9545, 0.7273, 1.0, 0.6818, 1.0, 0.7273, 0.9545, 0.7727, 0.9545, 0.7727, 1.0, 0.7273, 1.0, 0.7727, 0.9545, 0.8182, 0.9545, 0.8182, 1.0, 0.7727, 1.0, 0.8182, 0.9545, 0.8636, 0.9545, 0.8636, 1.0, 0.8182, 1.0, 0.8636, 0.9545, 0.9091, 0.9545, 0.9091, 1.0, 0.8636, 1.0, 0.9091, 0.9545, 0.9545, 0.9545, 0.9545, 1.0, 0.9091, 1.0, 0.5, 0.5, 0.5455, 0.5, 0.5455, 0.5455, 0.5, 0.5455, 0.5, 0.5455, 0.5455, 0.5455, 0.5455, 0.5909, 0.5, 0.5909, 0.5, 0.5909, 0.5455, 0.5909, 0.5455, 0.6364, 0.5, 0.6364, 0.5, 0.6364, 0.5455, 0.6364, 0.5455, 0.6818, 0.5, 0.6818, 0.5, 0.6818, 0.5455, 0.6818, 0.5455, 0.7273, 0.5, 0.7273, 0.5, 0.7273, 0.5455, 0.7273, 0.5455, 0.7727, 0.5, 0.7727, 0.5, 0.7727, 0.5455, 0.7727, 0.5455, 0.8182, 0.5, 0.8182, 0.5, 0.8182, 0.5455, 0.8182, 0.5455, 0.8636, 0.5, 0.8636, 0.5, 0.8636, 0.5455, 0.8636, 0.5455, 0.9091, 0.5, 0.9091, 0.5, 0.9091, 0.5455, 0.9091, 0.5455, 0.9545, 0.5, 0.9545, 0.5455, 0.5, 0.5909, 0.5, 0.5909, 0.5455, 0.5455, 0.5455, 0.5455, 0.5455, 0.5909, 0.5455, 0.5909, 0.5909, 0.5455, 0.5909, 0.5455, 0.5909, 0.5909, 0.5909, 0.5909, 0.6364, 0.5455, 0.6364, 0.5455, 0.6364, 0.5909, 0.6364, 0.5909, 0.6818, 0.5455, 0.6818, 0.5455, 0.6818, 0.5909, 0.6818, 0.5909, 0.7273, 0.5455, 0.7273, 0.5455, 0.7273, 0.5909, 0.7273, 0.5909, 0.7727, 0.5455, 0.7727, 0.5455, 0.7727, 0.5909, 0.7727, 0.5909, 0.8182, 0.5455, 0.8182, 0.5455, 0.8182, 0.5909, 0.8182, 0.5909, 0.8636, 0.5455, 0.8636, 0.5455, 0.8636, 0.5909, 0.8636, 0.5909, 0.9091, 0.5455, 0.9091, 0.5455, 0.9091, 0.5909, 0.9091, 0.5909, 0.9545, 0.5455, 0.9545, 0.5909, 0.5, 0.6364, 0.5, 0.6364, 0.5455, 0.5909, 0.5455, 0.5909, 0.5455, 0.6364, 0.5455, 0.6364, 0.5909, 0.5909, 0.5909, 0.5909, 0.5909, 0.6364, 0.5909, 0.6364, 0.6364, 0.5909, 0.6364, 0.5909, 0.6364, 0.6364, 0.6364, 0.6364, 0.6818, 0.5909, 0.6818, 0.5909, 0.6818, 0.6364, 0.6818, 0.6364, 0.7273, 0.5909, 0.7273, 0.5909, 0.7273, 0.6364, 0.7273, 0.6364, 0.7727, 0.5909, 0.7727, 0.5909, 0.7727, 0.6364, 0.7727, 0.6364, 0.8182, 0.5909, 0.8182, 0.5909, 0.8182, 0.6364, 0.8182, 0.6364, 0.8636, 0.5909, 0.8636, 0.5909, 0.8636, 0.6364, 0.8636, 0.6364, 0.9091, 0.5909, 0.9091, 0.5909, 0.9091, 0.6364, 0.9091, 0.6364, 0.9545, 0.5909, 0.9545, 0.6364, 0.5, 0.6818, 0.5, 0.6818, 0.5455, 0.6364, 0.5455, 0.6364, 0.5455, 0.6818, 0.5455, 0.6818, 0.5909, 0.6364, 0.5909, 0.6364, 0.5909, 0.6818, 0.5909, 0.6818, 0.6364, 0.6364, 0.6364, 0.6364, 0.6364, 0.6818, 0.6364, 0.6818, 0.6818, 0.6364, 0.6818, 0.6364, 0.6818, 0.6818, 0.6818, 0.6818, 0.7273, 0.6364, 0.7273, 0.6364, 0.7273, 0.6818, 0.7273, 0.6818, 0.7727, 0.6364, 0.7727, 0.6364, 0.7727, 0.6818, 0.7727, 0.6818, 0.8182, 0.6364, 0.8182, 0.6364, 0.8182, 0.6818, 0.8182, 0.6818, 0.8636, 0.6364, 0.8636, 0.6364, 0.8636, 0.6818, 0.8636, 0.6818, 0.9091, 0.6364, 0.9091, 0.6364, 0.9091, 0.6818, 0.9091, 0.6818, 0.9545, 0.6364, 0.9545, 0.6818, 0.5, 0.7273, 0.5, 0.7273, 0.5455, 0.6818, 0.5455, 0.6818, 0.5455, 0.7273, 0.5455, 0.7273, 0.5909, 0.6818, 0.5909, 0.6818, 0.5909, 0.7273, 0.5909, 0.7273, 0.6364, 0.6818, 0.6364, 0.6818, 0.6364, 0.7273, 0.6364, 0.7273, 0.6818, 0.6818, 0.6818, 0.6818, 0.6818, 0.7273, 0.6818, 0.7273, 0.7273, 0.6818, 0.7273, 0.6818, 0.7273, 0.7273, 0.7273, 0.7273, 0.7727, 0.6818, 0.7727, 0.6818, 0.7727, 0.7273, 0.7727, 0.7273, 0.8182, 0.6818, 0.8182, 0.6818, 0.8182, 0.7273, 0.8182, 0.7273, 0.8636, 0.6818, 0.8636, 0.6818, 0.8636, 0.7273, 0.8636, 0.7273, 0.9091, 0.6818, 0.9091, 0.6818, 0.9091, 0.7273, 0.9091, 0.7273, 0.9545, 0.6818, 0.9545, 0.7273, 0.5, 0.7727, 0.5, 0.7727, 0.5455, 0.7273, 0.5455, 0.7273, 0.5455, 0.7727, 0.5455, 0.7727, 0.5909, 0.7273, 0.5909, 0.7273, 0.5909, 0.7727, 0.5909, 0.7727, 0.6364, 0.7273, 0.6364, 0.7273, 0.6364, 0.7727, 0.6364, 0.7727, 0.6818, 0.7273, 0.6818, 0.7273, 0.6818, 0.7727, 0.6818, 0.7727, 0.7273, 0.7273, 0.7273, 0.7273, 0.7273, 0.7727, 0.7273, 0.7727, 0.7727, 0.7273, 0.7727, 0.7273, 0.7727, 0.7727, 0.7727, 0.7727, 0.8182, 0.7273, 0.8182, 0.7273, 0.8182, 0.7727, 0.8182, 0.7727, 0.8636, 0.7273, 0.8636, 0.7273, 0.8636, 0.7727, 0.8636, 0.7727, 0.9091, 0.7273, 0.9091, 0.7273, 0.9091, 0.7727, 0.9091, 0.7727, 0.9545, 0.7273, 0.9545, 0.7727, 0.5, 0.8182, 0.5, 0.8182, 0.5455, 0.7727, 0.5455, 0.7727, 0.5455, 0.8182, 0.5455, 0.8182, 0.5909, 0.7727, 0.5909, 0.7727, 0.5909, 0.8182, 0.5909, 0.8182, 0.6364, 0.7727, 0.6364, 0.7727, 0.6364, 0.8182, 0.6364, 0.8182, 0.6818, 0.7727, 0.6818, 0.7727, 0.6818, 0.8182, 0.6818, 0.8182, 0.7273, 0.7727, 0.7273, 0.7727, 0.7273, 0.8182, 0.7273, 0.8182, 0.7727, 0.7727, 0.7727, 0.7727, 0.7727, 0.8182, 0.7727, 0.8182, 0.8182, 0.7727, 0.8182, 0.7727, 0.8182, 0.8182, 0.8182, 0.8182, 0.8636, 0.7727, 0.8636, 0.7727, 0.8636, 0.8182, 0.8636, 0.8182, 0.9091, 0.7727, 0.9091, 0.7727, 0.9091, 0.8182, 0.9091, 0.8182, 0.9545, 0.7727, 0.9545, 0.8182, 0.5, 0.8636, 0.5, 0.8636, 0.5455, 0.8182, 0.5455, 0.8182, 0.5455, 0.8636, 0.5455, 0.8636, 0.5909, 0.8182, 0.5909, 0.8182, 0.5909, 0.8636, 0.5909, 0.8636, 0.6364, 0.8182, 0.6364, 0.8182, 0.6364, 0.8636, 0.6364, 0.8636, 0.6818, 0.8182, 0.6818, 0.8182, 0.6818, 0.8636, 0.6818, 0.8636, 0.7273, 0.8182, 0.7273, 0.8182, 0.7273, 0.8636, 0.7273, 0.8636, 0.7727, 0.8182, 0.7727, 0.8182, 0.7727, 0.8636, 0.7727, 0.8636, 0.8182, 0.8182, 0.8182, 0.8182, 0.8182, 0.8636, 0.8182, 0.8636, 0.8636, 0.8182, 0.8636, 0.8182, 0.8636, 0.8636, 0.8636, 0.8636, 0.9091, 0.8182, 0.9091, 0.8182, 0.9091, 0.8636, 0.9091, 0.8636, 0.9545, 0.8182, 0.9545, 0.8636, 0.5, 0.9091, 0.5, 0.9091, 0.5455, 0.8636, 0.5455, 0.8636, 0.5455, 0.9091, 0.5455, 0.9091, 0.5909, 0.8636, 0.5909, 0.8636, 0.5909, 0.9091, 0.5909, 0.9091, 0.6364, 0.8636, 0.6364, 0.8636, 0.6364, 0.9091, 0.6364, 0.9091, 0.6818, 0.8636, 0.6818, 0.8636, 0.6818, 0.9091, 0.6818, 0.9091, 0.7273, 0.8636, 0.7273, 0.8636, 0.7273, 0.9091, 0.7273, 0.9091, 0.7727, 0.8636, 0.7727, 0.8636, 0.7727, 0.9091, 0.7727, 0.9091, 0.8182, 0.8636, 0.8182, 0.8636, 0.8182, 0.9091, 0.8182, 0.9091, 0.8636, 0.8636, 0.8636, 0.8636, 0.8636, 0.9091, 0.8636, 0.9091, 0.9091, 0.8636, 0.9091, 0.8636, 0.9091, 0.9091, 0.9091, 0.9091, 0.9545, 0.8636, 0.9545, 0.9091, 0.5, 0.9545, 0.5, 0.9545, 0.5455, 0.9091, 0.5455, 0.9091, 0.5455, 0.9545, 0.5455, 0.9545, 0.5909, 0.9091, 0.5909, 0.9091, 0.5909, 0.9545, 0.5909, 0.9545, 0.6364, 0.9091, 0.6364, 0.9091, 0.6364, 0.9545, 0.6364, 0.9545, 0.6818, 0.9091, 0.6818, 0.9091, 0.6818, 0.9545, 0.6818, 0.9545, 0.7273, 0.9091, 0.7273, 0.9091, 0.7273, 0.9545, 0.7273, 0.9545, 0.7727, 0.9091, 0.7727, 0.9091, 0.7727, 0.9545, 0.7727, 0.9545, 0.8182, 0.9091, 0.8182, 0.9091, 0.8182, 0.9545, 0.8182, 0.9545, 0.8636, 0.9091, 0.8636, 0.9091, 0.8636, 0.9545, 0.8636, 0.9545, 0.9091, 0.9091, 0.9091, 0.9091, 0.9091, 0.9545, 0.9091, 0.9545, 0.9545, 0.9091, 0.9545, 0.9545, 0.5, 1.0, 0.5, 1.0, 0.5455, 0.9545, 0.5455, 0.9545, 0.5455, 1.0, 0.5455, 1.0, 0.5909, 0.9545, 0.5909, 0.9545, 0.5909, 1.0, 0.5909, 1.0, 0.6364, 0.9545, 0.6364, 0.9545, 0.6364, 1.0, 0.6364, 1.0, 0.6818, 0.9545, 0.6818, 0.9545, 0.6818, 1.0, 0.6818, 1.0, 0.7273, 0.9545, 0.7273, 0.9545, 0.7273, 1.0, 0.7273, 1.0, 0.7727, 0.9545, 0.7727, 0.9545, 0.7727, 1.0, 0.7727, 1.0, 0.8182, 0.9545, 0.8182, 0.9545, 0.8182, 1.0, 0.8182, 1.0, 0.8636, 0.9545, 0.8636, 0.9545, 0.8636, 1.0, 0.8636, 1.0, 0.9091, 0.9545, 0.9091, 0.9545, 0.9091, 1.0, 0.9091, 1.0, 0.9545, 0.9545, 0.9545])
me_plane.materials.append(mat_dispmat)
me_plane.update()

# ---- objects
ob_light = bpy.data.objects.new('Light', light_light)
ob_camera = bpy.data.objects.new('Camera', cam_camera)
ob_plane = bpy.data.objects.new('Plane', me_plane)

# ---- transforms, parenting, visibility, modifiers, constraints
ob_light.location = (4.076, 1.005, 5.904)
ob_light.rotation_euler = (0.6503, 0.05522, 1.866)
ob_light.lock_rotations_4d = False
ob_light.empty_display_type = 'ARROWS'
ob_light.color = (0.0, 0.0, 0.0, 0.0)
ob_light.lineart.crease_threshold = 0.0
ob_camera.location = (7.359, -6.926, 4.958)
ob_camera.rotation_euler = (1.109, 0.0, 0.8149)
ob_camera.lock_rotations_4d = False
ob_camera.empty_display_type = 'ARROWS'
ob_camera.color = (0.0, 0.0, 0.0, 0.0)
ob_camera.display_type = 'WIRE'
ob_camera.lineart.crease_threshold = 0.0
ob_plane.location = (0.0, 0.0, 0.0)

# ---- collection membership
col_collection.objects.link(ob_light)
col_collection.objects.link(ob_camera)
col_collection.objects.link(ob_plane)

# ---- scene / render settings (as saved in the file)
scene.camera = ob_camera
scene.frame_start = 1; scene.frame_end = 250; scene.frame_set(1)
scene.render.engine = 'CYCLES'
scene.cycles.sampling_pattern = 'TABULATED_SOBOL'
scene.view_settings.view_transform = 'Filmic'
bpy.context.view_layer.update()

